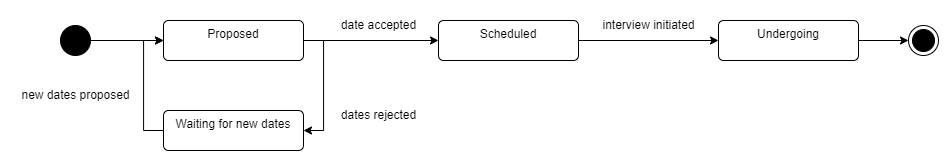

The diagram above was exported from draw.io. Its source (the exported page's mxGraphModel, read from the mxfile embedded in the PNG):
<mxGraphModel dx="1966" dy="932" grid="1" gridSize="10" guides="1" tooltips="1" connect="1" arrows="1" fold="1" page="1" pageScale="1" pageWidth="827" pageHeight="1169" math="0" shadow="0">
  <root>
    <mxCell id="0" />
    <mxCell id="1" parent="0" />
    <mxCell id="dZOm0_31dZQZiKBT5LgP-30" value="" style="ellipse;html=1;shape=endState;fillColor=strokeColor;shadow=0;" vertex="1" parent="1">
      <mxGeometry x="930" y="185" width="30" height="30" as="geometry" />
    </mxCell>
    <mxCell id="dZOm0_31dZQZiKBT5LgP-31" value="" style="edgeStyle=orthogonalEdgeStyle;rounded=0;orthogonalLoop=1;jettySize=auto;html=1;shadow=0;" edge="1" parent="1" source="dZOm0_31dZQZiKBT5LgP-32" target="dZOm0_31dZQZiKBT5LgP-39">
      <mxGeometry relative="1" as="geometry" />
    </mxCell>
    <mxCell id="dZOm0_31dZQZiKBT5LgP-32" value="" style="ellipse;fillColor=strokeColor;html=1;shadow=0;" vertex="1" parent="1">
      <mxGeometry x="82" y="185" width="30" height="30" as="geometry" />
    </mxCell>
    <mxCell id="dZOm0_31dZQZiKBT5LgP-33" value="" style="edgeStyle=orthogonalEdgeStyle;rounded=0;orthogonalLoop=1;jettySize=auto;html=1;shadow=0;" edge="1" parent="1" source="dZOm0_31dZQZiKBT5LgP-34" target="dZOm0_31dZQZiKBT5LgP-30">
      <mxGeometry relative="1" as="geometry" />
    </mxCell>
    <mxCell id="dZOm0_31dZQZiKBT5LgP-34" value="Undergoing" style="html=1;align=center;verticalAlign=top;rounded=1;absoluteArcSize=1;arcSize=10;dashed=0;whiteSpace=wrap;shadow=0;" vertex="1" parent="1">
      <mxGeometry x="740" y="180" width="140" height="40" as="geometry" />
    </mxCell>
    <mxCell id="dZOm0_31dZQZiKBT5LgP-35" value="" style="edgeStyle=orthogonalEdgeStyle;rounded=0;orthogonalLoop=1;jettySize=auto;html=1;shadow=0;" edge="1" parent="1" source="dZOm0_31dZQZiKBT5LgP-36" target="dZOm0_31dZQZiKBT5LgP-34">
      <mxGeometry relative="1" as="geometry" />
    </mxCell>
    <mxCell id="dZOm0_31dZQZiKBT5LgP-36" value="Scheduled" style="html=1;align=center;verticalAlign=top;rounded=1;absoluteArcSize=1;arcSize=10;dashed=0;whiteSpace=wrap;shadow=0;" vertex="1" parent="1">
      <mxGeometry x="460" y="180" width="140" height="40" as="geometry" />
    </mxCell>
    <mxCell id="dZOm0_31dZQZiKBT5LgP-37" style="edgeStyle=orthogonalEdgeStyle;rounded=0;orthogonalLoop=1;jettySize=auto;html=1;exitX=1;exitY=0.5;exitDx=0;exitDy=0;entryX=1;entryY=0.5;entryDx=0;entryDy=0;shadow=0;" edge="1" parent="1" source="dZOm0_31dZQZiKBT5LgP-39" target="dZOm0_31dZQZiKBT5LgP-41">
      <mxGeometry relative="1" as="geometry" />
    </mxCell>
    <mxCell id="dZOm0_31dZQZiKBT5LgP-38" style="edgeStyle=orthogonalEdgeStyle;rounded=0;orthogonalLoop=1;jettySize=auto;html=1;exitX=1;exitY=0.5;exitDx=0;exitDy=0;entryX=0;entryY=0.5;entryDx=0;entryDy=0;shadow=0;" edge="1" parent="1" source="dZOm0_31dZQZiKBT5LgP-39" target="dZOm0_31dZQZiKBT5LgP-36">
      <mxGeometry relative="1" as="geometry" />
    </mxCell>
    <mxCell id="dZOm0_31dZQZiKBT5LgP-39" value="Proposed" style="html=1;align=center;verticalAlign=top;rounded=1;absoluteArcSize=1;arcSize=10;dashed=0;whiteSpace=wrap;shadow=0;" vertex="1" parent="1">
      <mxGeometry x="185" y="180" width="140" height="40" as="geometry" />
    </mxCell>
    <mxCell id="dZOm0_31dZQZiKBT5LgP-40" style="edgeStyle=orthogonalEdgeStyle;rounded=0;orthogonalLoop=1;jettySize=auto;html=1;exitX=0;exitY=0.5;exitDx=0;exitDy=0;entryX=0;entryY=0.5;entryDx=0;entryDy=0;shadow=0;" edge="1" parent="1" source="dZOm0_31dZQZiKBT5LgP-41" target="dZOm0_31dZQZiKBT5LgP-39">
      <mxGeometry relative="1" as="geometry" />
    </mxCell>
    <mxCell id="dZOm0_31dZQZiKBT5LgP-41" value="Waiting for new dates" style="html=1;align=center;verticalAlign=top;rounded=1;absoluteArcSize=1;arcSize=10;dashed=0;whiteSpace=wrap;shadow=0;" vertex="1" parent="1">
      <mxGeometry x="185" y="270" width="140" height="40" as="geometry" />
    </mxCell>
    <mxCell id="dZOm0_31dZQZiKBT5LgP-42" value="dates rejected" style="text;html=1;align=center;verticalAlign=middle;resizable=0;points=[];autosize=1;strokeColor=none;fillColor=none;shadow=0;" vertex="1" parent="1">
      <mxGeometry x="350" y="260" width="100" height="30" as="geometry" />
    </mxCell>
    <mxCell id="dZOm0_31dZQZiKBT5LgP-43" value="new dates proposed" style="text;html=1;align=center;verticalAlign=middle;resizable=0;points=[];autosize=1;strokeColor=none;fillColor=none;" vertex="1" parent="1">
      <mxGeometry x="32" y="240" width="130" height="30" as="geometry" />
    </mxCell>
    <mxCell id="dZOm0_31dZQZiKBT5LgP-44" value="date accepted" style="text;html=1;align=center;verticalAlign=middle;resizable=0;points=[];autosize=1;strokeColor=none;fillColor=none;shadow=0;" vertex="1" parent="1">
      <mxGeometry x="350" y="170" width="100" height="30" as="geometry" />
    </mxCell>
    <mxCell id="dZOm0_31dZQZiKBT5LgP-45" value="interview initiated" style="text;html=1;align=center;verticalAlign=middle;resizable=0;points=[];autosize=1;strokeColor=none;fillColor=none;shadow=0;" vertex="1" parent="1">
      <mxGeometry x="610" y="170" width="120" height="30" as="geometry" />
    </mxCell>
  </root>
</mxGraphModel>